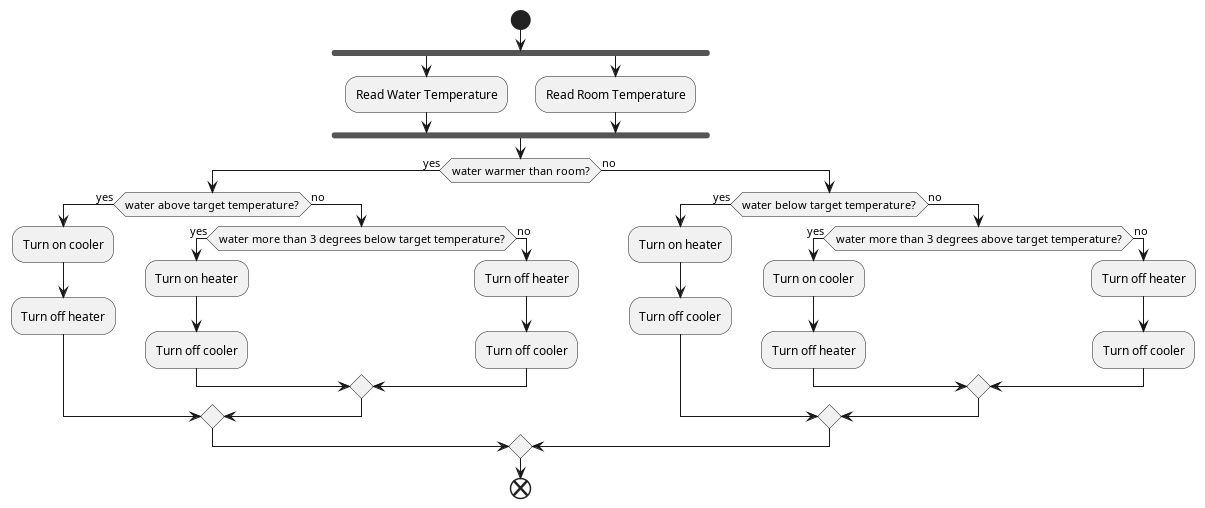

The diagram above was rendered by PlantUML. Its source (embedded in the PNG):
@startuml ActivityDiagramTemp
start

fork 
    :Read Water Temperature;
fork again 
    :Read Room Temperature;
end fork 

if (water warmer than room?) is (yes) then 
   if (water above target temperature?) is (yes) then 
        :Turn on cooler;
        :Turn off heater;
    else (no)
        if (water more than 3 degrees below target temperature?) is (yes) then 
            :Turn on heater;
            :Turn off cooler;
        else (no)
            :Turn off heater;
            :Turn off cooler;
        endif
   endif
else (no)
    if (water below target temperature?) is (yes) then 
        :Turn on heater;
        :Turn off cooler;
    else (no)
        if (water more than 3 degrees above target temperature?) is (yes) then 
            :Turn on cooler;
            :Turn off heater;
        else (no)
            :Turn off heater;
            :Turn off cooler;
        endif
   endif
endif
end
@enduml